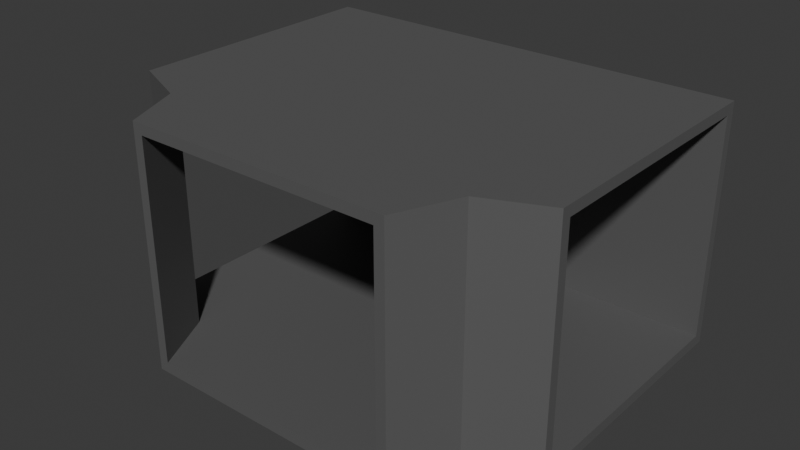 # Source: hall_Y.blend  (saved by Blender 4.2.66; exported with 4.5.12 LTS)
import bpy
from mathutils import Matrix  # noqa: F401  (used for matrix-valued properties, if any)

bpy.ops.wm.read_factory_settings(use_empty=True)
scene = bpy.context.scene
scene.name = 'Scene'

# ---- collections
col_collection = bpy.data.collections.new('Collection'); scene.collection.children.link(col_collection)
col_normaldoorbounds = bpy.data.collections.new('NormalDoorBounds'); col_collection.children.link(col_normaldoorbounds)

# ---- materials (node trees are filled in below, after node groups)
mat_material = bpy.data.materials.new('Material')

# ---- material node trees
mat_material.use_nodes = True; mat_material.node_tree.nodes.clear()
_N = mat_material.node_tree.nodes; _L = mat_material.node_tree.links
n0 = _N.new('ShaderNodeBsdfPrincipled'); n0.name = 'Principled BSDF'; n0.location = (10, 300)
n0.inputs[0].default_value = (0.1274, 0.1274, 0.1274, 1.0)
n0.inputs[1].default_value = 0.182
n0.inputs[2].default_value = 0.577
n1 = _N.new('ShaderNodeOutputMaterial'); n1.name = 'Material Output'; n1.location = (300, 300)
_L.new(n0.outputs[0], n1.inputs[0])
n1.is_active_output = True

# ---- world
world_world = bpy.data.worlds.new('World'); scene.world = world_world
world_world.use_nodes = True; world_world.node_tree.nodes.clear()
_N = world_world.node_tree.nodes; _L = world_world.node_tree.links
n0 = _N.new('ShaderNodeOutputWorld'); n0.name = 'World Output'; n0.location = (300, 300)
n1 = _N.new('ShaderNodeBackground'); n1.name = 'Background'; n1.location = (10, 300)
n1.inputs[0].default_value = (0.05088, 0.05088, 0.05088, 1.0)
_L.new(n1.outputs[0], n0.inputs[0])
n0.is_active_output = True
world_world.color = (0.05088, 0.05088, 0.05088)
world_world.sun_shadow_jitter_overblur = 0.0

# ---- meshes
me_plane_004 = bpy.data.meshes.new('Plane.004')
me_plane_004.from_pydata([(-2.25, -4.0, 4.0), (-2.25, -4.0, -2.533e-08), (2.25, -4.0, 4.0), (2.25, -4.0, -4.472e-09), (-2.429, -4.0, 4.19), (-2.429, -4.0, -0.1904), (2.429, -4.0, 4.19), (2.429, -4.0, -0.1904), (-2.25, -4.0, 2.0), (-2.429, -4.0, 2.0), (2.25, -4.0, 2.0), (2.429, -4.0, 2.0), (-2.384e-07, -4.0, 4.0), (-2.384e-07, -4.0, 4.19), (-1.457e-07, -4.0, 0.0), (-3.943e-07, -4.0, -0.1904), (-4.0, 2.25, 4.0), (-4.0, 2.25, -2.533e-08), (-4.0, -2.25, 4.0), (-4.0, -2.25, -4.472e-09), (-4.0, 2.429, 4.19), (-4.0, 2.429, -0.1904), (-4.0, -2.429, 4.19), (-4.0, -2.429, -0.1904), (-4.0, 2.25, 2.0), (-4.0, 2.429, 2.0), (-4.0, -2.25, 2.0), (-4.0, -2.429, 2.0), (-4.0, -6.357e-08, 4.0), (-4.0, -6.357e-08, 4.19), (-4.0, -1.563e-07, 0.0), (-4.0, 9.232e-08, -0.1904), (4.0, -2.25, 4.0), (4.0, -2.25, -2.533e-08), (4.0, 2.25, 4.0), (4.0, 2.25, -4.472e-09), (4.0, -2.429, 4.19), (4.0, -2.429, -0.1904), (4.0, 2.429, 4.19), (4.0, 2.429, -0.1904), (4.0, -2.25, 2.0), (4.0, -2.429, 2.0), (4.0, 2.25, 2.0), (4.0, 2.429, 2.0), (4.0, -5.404e-07, 4.0), (4.0, -5.404e-07, 4.19), (4.0, -4.477e-07, 0.0), (4.0, -6.963e-07, -0.1904), (0.0, 2.25, 2.0), (0.0, 2.25, -1.49e-08), (0.0, 2.25, 4.0), (0.0, -3.02e-07, 4.0), (0.0, -3.02e-07, 0.0), (0.0, -2.25, 4.0), (0.0, -2.25, -1.49e-08), (0.0, -3.02e-07, 4.19), (0.0, 2.429, 4.19), (0.0, 2.429, 2.0), (0.0, 2.429, -0.1904), (0.0, -3.02e-07, -0.1904), (0.0, -2.429, -0.1904), (0.0, -2.429, 4.19), (-1.972e-07, -3.214, -0.1904), (2.893, -2.903, -0.1904), (-2.893, -2.903, -0.1904), (-2.893, -2.903, 2.0), (-2.893, -2.903, 4.19), (2.893, -2.903, 2.0), (2.893, -2.903, 4.19), (-1.192e-07, -3.214, 4.19), (2.812, -2.836, 2.0), (2.812, -2.836, 4.0), (2.812, -2.836, 0.0), (-2.812, -2.836, 2.0), (-2.812, -2.836, 0.0), (-2.812, -2.836, 4.0), (-1.192e-07, -3.125, 4.0), (-7.285e-08, -3.125, -7.451e-09), (1.125, -4.0, 4.0), (1.214, -4.0, 4.19), (1.125, -4.0, -2.236e-09), (1.214, -4.0, -0.1904), (2.0, 2.25, 2.0), (2.0, 2.25, -9.687e-09), (2.0, 2.25, 4.0), (2.0, -4.212e-07, 4.0), (2.0, -3.748e-07, 0.0), (2.0, -2.25, 4.0), (2.0, -2.25, -2.012e-08), (2.0, -4.212e-07, 4.19), (2.0, 2.429, 4.19), (2.0, 2.429, 2.0), (2.0, 2.429, -0.1904), (2.0, -4.991e-07, -0.1904), (2.0, -2.429, -0.1904), (2.0, -2.429, 4.19), (1.607, -3.214, 4.19), (1.607, -3.214, -0.1904), (1.562, -3.125, -1.118e-08), (1.562, -3.125, 4.0), (-1.125, -4.0, 4.0), (-1.214, -4.0, 4.19), (-1.125, -4.0, -1.267e-08), (-1.214, -4.0, -0.1904), (-2.0, 2.25, 2.0), (-2.0, 2.25, -2.012e-08), (-2.0, 2.25, 4.0), (-2.0, -1.828e-07, 4.0), (-2.0, -2.291e-07, 0.0), (-2.0, -2.25, 4.0), (-2.0, -2.25, -9.687e-09), (-2.0, -1.828e-07, 4.19), (-2.0, 2.429, 4.19), (-2.0, 2.429, 2.0), (-2.0, 2.429, -0.1904), (-2.0, -1.048e-07, -0.1904), (-2.0, -2.429, -0.1904), (-2.0, -2.429, 4.19), (-1.607, -3.214, 4.19), (-1.607, -3.214, -0.1904), (-1.562, -3.125, -1.118e-08), (-1.563, -3.125, 4.0)], [], [(10, 11, 6, 2), (100, 101, 4, 0), (8, 9, 5, 1), (0, 4, 9, 8), (3, 7, 11, 10), (78, 79, 13, 12), (81, 80, 14, 15), (103, 15, 14, 102), (26, 27, 22, 18), (28, 29, 20, 16), (24, 25, 21, 17), (16, 20, 25, 24), (19, 23, 27, 26), (18, 22, 29, 28), (23, 19, 30, 31), (21, 31, 30, 17), (42, 43, 38, 34), (44, 45, 36, 32), (40, 41, 37, 33), (32, 36, 41, 40), (35, 39, 43, 42), (34, 38, 45, 44), (39, 35, 46, 47), (37, 47, 46, 33), (82, 83, 35, 42), (84, 82, 42, 34), (85, 84, 34, 44), (86, 46, 35, 83), (70, 71, 32, 40), (72, 70, 40, 33), (73, 74, 19, 26), (75, 73, 26, 18), (87, 85, 44, 32), (88, 33, 46, 86), (110, 54, 52, 108), (109, 107, 51, 53), (108, 52, 49, 105), (107, 106, 50, 51), (106, 104, 48, 50), (104, 105, 49, 48), (121, 75, 18, 109), (99, 76, 53, 87), (98, 88, 54, 77), (120, 110, 19, 74), (89, 45, 38, 90), (90, 38, 43, 91), (91, 43, 39, 92), (92, 39, 47, 93), (93, 47, 37, 94), (95, 36, 45, 89), (117, 61, 55, 111), (115, 59, 60, 116), (114, 58, 59, 115), (113, 57, 58, 114), (112, 56, 57, 113), (111, 55, 56, 112), (97, 62, 60, 94), (119, 64, 23, 116), (65, 27, 23, 64), (66, 22, 27, 65), (67, 41, 36, 68), (63, 37, 41, 67), (96, 95, 61, 69), (118, 117, 22, 66), (101, 118, 66, 4), (79, 96, 69, 13), (7, 63, 67, 11), (11, 67, 68, 6), (4, 66, 65, 9), (9, 65, 64, 5), (103, 5, 64, 119), (81, 15, 62, 97), (102, 120, 74, 1), (80, 98, 77, 14), (78, 12, 76, 99), (100, 0, 75, 121), (0, 8, 73, 75), (8, 1, 74, 73), (3, 10, 70, 72), (10, 2, 71, 70), (2, 78, 99, 71), (3, 72, 98, 80), (7, 81, 97, 63), (6, 68, 96, 79), (68, 36, 95, 96), (63, 97, 94, 37), (61, 95, 89, 55), (59, 93, 94, 60), (58, 92, 93, 59), (57, 91, 92, 58), (56, 90, 91, 57), (55, 89, 90, 56), (72, 33, 88, 98), (71, 99, 87, 32), (54, 88, 86, 52), (53, 51, 85, 87), (52, 86, 83, 49), (51, 50, 84, 85), (50, 48, 82, 84), (48, 49, 83, 82), (7, 3, 80, 81), (2, 6, 79, 78), (12, 100, 121, 76), (14, 77, 120, 102), (15, 103, 119, 62), (13, 69, 118, 101), (69, 61, 117, 118), (62, 119, 116, 60), (29, 111, 112, 20), (20, 112, 113, 25), (25, 113, 114, 21), (21, 114, 115, 31), (31, 115, 116, 23), (22, 117, 111, 29), (77, 54, 110, 120), (76, 121, 109, 53), (24, 17, 105, 104), (16, 24, 104, 106), (28, 16, 106, 107), (30, 108, 105, 17), (18, 28, 107, 109), (19, 110, 108, 30), (5, 103, 102, 1), (12, 13, 101, 100)])
_uv = me_plane_004.uv_layers.new(name='UVMap')
_uv.uv.foreach_set('vector', [0.7042, 0.5522, 0.7121, 0.5522, 0.7121, 0.6492, 0.7042, 0.6408, 0.7057, 0.6499, 0.7142, 0.6539, 0.7142, 0.7077, 0.7057, 0.6997, 0.2468, 0.676, 0.2389, 0.676, 0.2389, 0.579, 0.2468, 0.5874, 0.2296, 0.6676, 0.2217, 0.676, 0.2217, 0.579, 0.2296, 0.579, 0.4919, 0.5873, 0.4998, 0.5789, 0.4998, 0.6759, 0.4919, 0.6759, 0.7148, 0.6539, 0.7232, 0.6499, 0.7232, 0.7037, 0.7148, 0.7037, 0.1873, 0.6767, 0.1958, 0.6807, 0.1958, 0.7305, 0.1873, 0.7305, 0.7128, 0.606, 0.7128, 0.5522, 0.7212, 0.5522, 0.7212, 0.602, 0.6956, 0.5522, 0.7035, 0.5522, 0.7035, 0.6492, 0.6956, 0.6408, 0.4366, 0.6865, 0.4282, 0.6865, 0.4282, 0.5789, 0.4366, 0.5868, 0.6864, 0.6492, 0.6784, 0.6492, 0.6784, 0.5522, 0.6864, 0.5606, 0.2038, 0.6676, 0.1959, 0.676, 0.1959, 0.579, 0.2038, 0.579, 0.2045, 0.5874, 0.2124, 0.579, 0.2124, 0.676, 0.2045, 0.676, 0.473, 0.6785, 0.4646, 0.6865, 0.4646, 0.5789, 0.473, 0.5789, 0.1782, 0.579, 0.1867, 0.5869, 0.1867, 0.6866, 0.1782, 0.6866, 0.4373, 0.6865, 0.4373, 0.5789, 0.4457, 0.5789, 0.4457, 0.6785, 0.2131, 0.579, 0.221, 0.579, 0.221, 0.676, 0.2131, 0.6676, 0.4737, 0.5789, 0.4821, 0.5789, 0.4821, 0.6865, 0.4737, 0.6785, 0.6949, 0.6492, 0.687, 0.6492, 0.687, 0.5522, 0.6949, 0.5606, 0.2382, 0.6676, 0.2303, 0.676, 0.2303, 0.579, 0.2382, 0.579, 0.1873, 0.5874, 0.1952, 0.579, 0.1952, 0.676, 0.1873, 0.676, 0.4639, 0.6785, 0.4555, 0.6865, 0.4555, 0.5789, 0.4639, 0.5789, 0.4828, 0.5789, 0.4912, 0.5868, 0.4912, 0.6865, 0.4828, 0.6865, 0.4464, 0.6865, 0.4464, 0.5789, 0.4548, 0.5789, 0.4548, 0.6785, 0.08895, 0.7673, 0.08895, 0.6787, 0.1776, 0.6787, 0.1776, 0.7673, 0.08895, 0.8559, 0.08895, 0.7673, 0.1776, 0.7673, 0.1776, 0.8559, 0.08895, 0.9556, 0.08895, 0.8559, 0.1776, 0.8559, 0.1776, 0.9556, 0.08895, 0.579, 0.1776, 0.579, 0.1776, 0.6787, 0.08895, 0.6787, 0.8752, 0.2753, 0.8766, 0.371, 0.8146, 0.3588, 0.8187, 0.2758, 0.8737, 0.1798, 0.8752, 0.2753, 0.8187, 0.2758, 0.8136, 0.1907, 0.6256, 0.276, 0.6268, 0.3716, 0.5649, 0.3593, 0.5692, 0.2764, 0.6244, 0.1805, 0.6256, 0.276, 0.5692, 0.2764, 0.5642, 0.1913, 0.887, 0.4183, 0.8194, 0.4936, 0.7504, 0.4365, 0.8146, 0.3588, 0.8849, 0.1325, 0.8136, 0.1907, 0.7504, 0.1151, 0.8175, 0.0579, 0.6371, 0.4189, 0.6983, 0.4793, 0.6336, 0.5515, 0.5694, 0.494, 0.6357, 0.1332, 0.5682, 0.05843, 0.6323, 0.0003303, 0.6976, 0.07245, 0.3389, 0.9555, 0.2503, 0.9555, 0.2503, 0.8558, 0.3389, 0.8558, 0.3389, 0.5789, 0.3389, 0.6785, 0.2503, 0.6785, 0.2503, 0.5789, 0.3389, 0.6785, 0.3389, 0.7672, 0.2503, 0.7672, 0.2503, 0.6785, 0.3389, 0.7672, 0.3389, 0.8558, 0.2503, 0.8558, 0.2503, 0.7672, 0.6764, 0.1464, 0.6244, 0.1805, 0.5642, 0.1913, 0.6357, 0.1332, 0.9273, 0.4054, 0.974, 0.4524, 0.9484, 0.4786, 0.887, 0.4183, 0.9257, 0.1456, 0.8849, 0.1325, 0.9466, 0.07125, 0.9727, 0.09756, 0.6774, 0.4061, 0.6371, 0.4189, 0.5649, 0.3593, 0.6268, 0.3716, 0.839, 0.961, 0.7504, 0.961, 0.7504, 0.8534, 0.839, 0.8534, 0.839, 0.8534, 0.7504, 0.8534, 0.7504, 0.7564, 0.839, 0.7564, 0.839, 0.7564, 0.7504, 0.7564, 0.7504, 0.6593, 0.839, 0.6593, 0.839, 0.6593, 0.7504, 0.6593, 0.7504, 0.5517, 0.839, 0.5517, 0.1808, 0.05724, 0.2497, 0.1141, 0.182, 0.1976, 0.1085, 0.1395, 0.1072, 0.4403, 0.1812, 0.3806, 0.2497, 0.4663, 0.1791, 0.5226, 0.3583, 0.1395, 0.2956, 0.08027, 0.3641, 0.0003304, 0.4299, 0.05667, 0.429, 0.5225, 0.3647, 0.5782, 0.2955, 0.4998, 0.3571, 0.4403, 0.5891, 0.6598, 0.5005, 0.6598, 0.5005, 0.5522, 0.5891, 0.5522, 0.5891, 0.7569, 0.5005, 0.7569, 0.5005, 0.6598, 0.5891, 0.6598, 0.5891, 0.8539, 0.5005, 0.8539, 0.5005, 0.7569, 0.5891, 0.7569, 0.5891, 0.9615, 0.5005, 0.9615, 0.5005, 0.8539, 0.5891, 0.8539, 0.07254, 0.1517, 0.02336, 0.104, 0.04615, 0.07993, 0.1085, 0.1395, 0.3215, 0.4286, 0.3749, 0.3944, 0.4311, 0.3806, 0.3571, 0.4403, 0.3759, 0.2898, 0.4263, 0.2902, 0.4311, 0.3806, 0.3749, 0.3944, 0.3774, 0.1854, 0.4318, 0.1977, 0.4263, 0.2902, 0.3759, 0.2898, 0.126, 0.2897, 0.1765, 0.2901, 0.1812, 0.3806, 0.125, 0.3944, 0.1275, 0.1853, 0.182, 0.1976, 0.1765, 0.2901, 0.126, 0.2897, 0.07158, 0.4286, 0.1072, 0.4403, 0.04558, 0.4999, 0.02294, 0.476, 0.3223, 0.1519, 0.3583, 0.1395, 0.4318, 0.1977, 0.3774, 0.1854, 0.2871, 0.1632, 0.3223, 0.1519, 0.3774, 0.1854, 0.3213, 0.1991, 0.03668, 0.4176, 0.07158, 0.4286, 0.02294, 0.476, 0.0003303, 0.4525, 0.07137, 0.1989, 0.1275, 0.1853, 0.126, 0.2897, 0.07602, 0.2893, 0.07602, 0.2893, 0.126, 0.2897, 0.125, 0.3944, 0.0704, 0.3822, 0.3213, 0.1991, 0.3774, 0.1854, 0.3759, 0.2898, 0.3259, 0.2894, 0.3259, 0.2894, 0.3759, 0.2898, 0.3749, 0.3944, 0.3203, 0.3822, 0.2866, 0.4176, 0.3203, 0.3822, 0.3749, 0.3944, 0.3215, 0.4286, 0.03721, 0.1629, 0.0005563, 0.1277, 0.02336, 0.104, 0.07254, 0.1517, 0.7168, 0.3945, 0.6774, 0.4061, 0.6268, 0.3716, 0.6859, 0.3609, 0.9658, 0.1572, 0.9257, 0.1456, 0.9727, 0.09756, 0.999, 0.1234, 0.9666, 0.3937, 0.9997, 0.4267, 0.974, 0.4524, 0.9273, 0.4054, 0.7164, 0.1582, 0.6851, 0.1925, 0.6244, 0.1805, 0.6764, 0.1464, 0.6851, 0.1925, 0.6809, 0.2756, 0.6256, 0.276, 0.6244, 0.1805, 0.6809, 0.2756, 0.6859, 0.3609, 0.6268, 0.3716, 0.6256, 0.276, 0.9345, 0.1917, 0.9305, 0.2748, 0.8752, 0.2753, 0.8737, 0.1798, 0.9305, 0.2748, 0.9357, 0.3601, 0.8766, 0.371, 0.8752, 0.2753, 0.9357, 0.3601, 0.9666, 0.3937, 0.9273, 0.4054, 0.8766, 0.371, 0.9345, 0.1917, 0.8737, 0.1798, 0.9257, 0.1456, 0.9658, 0.1572, 0.07137, 0.1989, 0.03721, 0.1629, 0.07254, 0.1517, 0.1275, 0.1853, 0.0704, 0.3822, 0.125, 0.3944, 0.07158, 0.4286, 0.03668, 0.4176, 0.125, 0.3944, 0.1812, 0.3806, 0.1072, 0.4403, 0.07158, 0.4286, 0.1275, 0.1853, 0.07254, 0.1517, 0.1085, 0.1395, 0.182, 0.1976, 0.04558, 0.4999, 0.1072, 0.4403, 0.1791, 0.5226, 0.1148, 0.5783, 0.1153, 0.0003303, 0.1808, 0.05724, 0.1085, 0.1395, 0.04615, 0.07993, 0.9276, 0.6593, 0.839, 0.6593, 0.839, 0.5517, 0.9276, 0.5517, 0.9276, 0.7564, 0.839, 0.7564, 0.839, 0.6593, 0.9276, 0.6593, 0.9276, 0.8534, 0.839, 0.8534, 0.839, 0.7564, 0.9276, 0.7564, 0.9276, 0.961, 0.839, 0.961, 0.839, 0.8534, 0.9276, 0.8534, 0.8737, 0.1798, 0.8136, 0.1907, 0.8849, 0.1325, 0.9257, 0.1456, 0.8766, 0.371, 0.9273, 0.4054, 0.887, 0.4183, 0.8146, 0.3588, 0.9466, 0.07125, 0.8849, 0.1325, 0.8175, 0.0579, 0.8807, 0.0003303, 0.9484, 0.4786, 0.8838, 0.551, 0.8194, 0.4936, 0.887, 0.4183, 0.0003304, 0.579, 0.08895, 0.579, 0.08895, 0.6787, 0.0003304, 0.6787, 0.0003303, 0.9556, 0.0003304, 0.8559, 0.08895, 0.8559, 0.08895, 0.9556, 0.0003304, 0.8559, 0.0003304, 0.7673, 0.08895, 0.7673, 0.08895, 0.8559, 0.0003304, 0.7673, 0.0003304, 0.6787, 0.08895, 0.6787, 0.08895, 0.7673, 0.6966, 0.6499, 0.7051, 0.6578, 0.7051, 0.7077, 0.6966, 0.7037, 0.6875, 0.6578, 0.696, 0.6499, 0.696, 0.7037, 0.6875, 0.7077, 0.7497, 0.1247, 0.7164, 0.1582, 0.6764, 0.1464, 0.7236, 0.0988, 0.7497, 0.4275, 0.724, 0.4532, 0.6774, 0.4061, 0.7168, 0.3945, 0.2503, 0.4525, 0.2866, 0.4176, 0.3215, 0.4286, 0.2729, 0.476, 0.2503, 0.1281, 0.273, 0.1044, 0.3223, 0.1519, 0.2871, 0.1632, 0.273, 0.1044, 0.2956, 0.08027, 0.3583, 0.1395, 0.3223, 0.1519, 0.2729, 0.476, 0.3215, 0.4286, 0.3571, 0.4403, 0.2955, 0.4998, 0.6778, 0.9615, 0.5891, 0.9615, 0.5891, 0.8539, 0.6778, 0.8539, 0.6778, 0.8539, 0.5891, 0.8539, 0.5891, 0.7569, 0.6778, 0.7569, 0.6778, 0.7569, 0.5891, 0.7569, 0.5891, 0.6598, 0.6778, 0.6598, 0.6778, 0.6598, 0.5891, 0.6598, 0.5891, 0.5522, 0.6778, 0.5522, 0.4995, 0.4662, 0.429, 0.5225, 0.3571, 0.4403, 0.4311, 0.3806, 0.4318, 0.1977, 0.3583, 0.1395, 0.4299, 0.05667, 0.4999, 0.1127, 0.724, 0.4532, 0.6983, 0.4793, 0.6371, 0.4189, 0.6774, 0.4061, 0.7236, 0.0988, 0.6764, 0.1464, 0.6357, 0.1332, 0.6976, 0.07245, 0.4275, 0.7672, 0.4275, 0.8558, 0.3389, 0.8558, 0.3389, 0.7672, 0.4275, 0.6785, 0.4275, 0.7672, 0.3389, 0.7672, 0.3389, 0.6785, 0.4275, 0.5789, 0.4275, 0.6785, 0.3389, 0.6785, 0.3389, 0.5789, 0.4275, 0.9555, 0.3389, 0.9555, 0.3389, 0.8558, 0.4275, 0.8558, 0.5642, 0.1913, 0.501, 0.1157, 0.5682, 0.05843, 0.6357, 0.1332, 0.5649, 0.3593, 0.6371, 0.4189, 0.5694, 0.494, 0.5005, 0.4368, 0.6869, 0.6499, 0.6869, 0.7037, 0.6784, 0.7077, 0.6784, 0.6578, 0.7303, 0.606, 0.7219, 0.606, 0.7219, 0.5522, 0.7303, 0.5561])
me_plane_004.materials.append(mat_material)
me_plane_004.use_paint_bone_selection = False
me_plane_004.use_paint_mask = True
me_plane_004.update()

# ---- objects
ob_cellbounds_x = bpy.data.objects.new('cellbounds-x', None)
ob_cellbounds_x_1 = bpy.data.objects.new('cellbounds+x', None)
ob_cellbounds_xy = bpy.data.objects.new('cellbounds-xy', None)
ob_cellbounds_xy_1 = bpy.data.objects.new('cellbounds+xy', None)
ob_hallwayywalls = bpy.data.objects.new('HallwayYWalls', me_plane_004)
ob_left_high = bpy.data.objects.new('Left-High', None)
ob_left_low = bpy.data.objects.new('Left-Low', None)
ob_right_high = bpy.data.objects.new('Right-High', None)
ob_right_low = bpy.data.objects.new('Right-Low', None)

# ---- transforms, parenting, visibility, modifiers, constraints
ob_cellbounds_x.location = (-4.0, 0.0, 0.0)
ob_cellbounds_x_1.location = (4.0, 0.0, 0.0)
ob_cellbounds_xy.location = (-4.0, 0.0, 4.0)
ob_cellbounds_xy_1.location = (4.0, 0.0, 4.0)
ob_hallwayywalls.location = (0.0, 0.0, 0.0)
ob_left_high.location = (2.25, 0.0, 4.0)
ob_left_low.location = (2.25, 0.0, 0.0)
ob_right_high.location = (-2.25, 0.0, 4.0)
ob_right_low.location = (-2.25, 0.0, 0.0)

# ---- collection membership
col_collection.objects.link(ob_cellbounds_x)
col_collection.objects.link(ob_cellbounds_x_1)
col_collection.objects.link(ob_cellbounds_xy)
col_collection.objects.link(ob_cellbounds_xy_1)
col_collection.objects.link(ob_hallwayywalls)
col_normaldoorbounds.objects.link(ob_left_high)
col_normaldoorbounds.objects.link(ob_left_low)
col_normaldoorbounds.objects.link(ob_right_high)
col_normaldoorbounds.objects.link(ob_right_low)

# ---- scene / render settings (as saved in the file)
scene.frame_start = 1; scene.frame_end = 250; scene.frame_set(1)
scene.render.engine = 'BLENDER_EEVEE_NEXT'
bpy.context.view_layer.update()

# ---- added for rendering (the .blend has no active camera and no usable light): camera, sun
cam_auto = bpy.data.cameras.new('AutoCamera')
cam_auto.lens = 50.0
cam_auto.sensor_width = 36.0
cam_auto.clip_end = 1000.0
ob_auto_camera = bpy.data.objects.new('AutoCamera', cam_auto)
scene.collection.objects.link(ob_auto_camera)
ob_auto_camera.location = (10.3246, -13.175, 10.2596)
ob_auto_camera.rotation_euler = (1.09748, -7.21219e-08, 0.694738)
scene.camera = ob_auto_camera
light_auto_sun = bpy.data.lights.new('AutoSun', 'SUN')
light_auto_sun.energy = 3.0
light_auto_sun.angle = 0.0523599
ob_auto_sun = bpy.data.objects.new('AutoSun', light_auto_sun)
scene.collection.objects.link(ob_auto_sun)
ob_auto_sun.rotation_euler = (0.872665, 0.174533, 0.523599)
bpy.context.view_layer.update()
